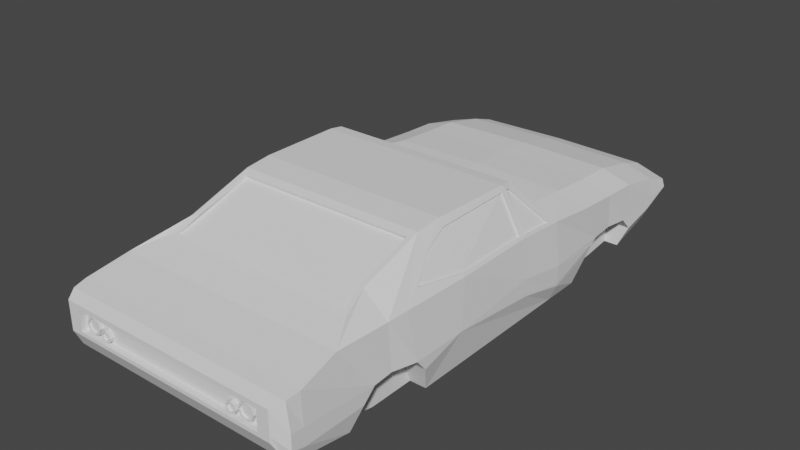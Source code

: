 # Source: Charger.blend  (saved by Blender 2.83.19; exported with 4.5.12 LTS)
import bpy
from mathutils import Matrix  # noqa: F401  (used for matrix-valued properties, if any)

bpy.ops.wm.read_factory_settings(use_empty=True)
scene = bpy.context.scene
scene.name = 'Scene'

# ---- collections
col_collection = bpy.data.collections.new('Collection'); scene.collection.children.link(col_collection)

# ---- world
world_world = bpy.data.worlds.new('World'); scene.world = world_world
world_world.use_nodes = True; world_world.node_tree.nodes.clear()
_N = world_world.node_tree.nodes; _L = world_world.node_tree.links
n0 = _N.new('ShaderNodeOutputWorld'); n0.name = 'World Output'; n0.location = (300, 300)
n1 = _N.new('ShaderNodeBackground'); n1.name = 'Background'; n1.location = (10, 300)
n1.inputs[0].default_value = (0.05088, 0.05088, 0.05088, 1.0)
_L.new(n1.outputs[0], n0.inputs[0])
n0.is_active_output = True
world_world.color = (0.05088, 0.05088, 0.05088)
world_world.use_sun_shadow = False
world_world.sun_shadow_jitter_overblur = 0.0

# ---- meshes
me_cube_002 = bpy.data.meshes.new('Cube.002')
me_cube_002.from_pydata([(0.6495, 0.3195, 0.03431), (0.4811, 0.3195, 0.4963), (0.5607, 0.5314, 0.03431), (0.5079, 0.5767, 0.4963), (0.0, 0.5767, 0.5069), (0.0, 0.3195, 0.5069), (0.0, 0.04166, 0.03431), (0.5607, -0.6623, 0.03431), (0.0, -0.7246, 0.03431), (0.5607, -0.9154, 0.03431), (0.0, -0.9154, 0.03431), (0.5607, -1.149, 0.07862), (0.0, -1.205, 0.4963), (0.6598, -1.431, 0.4477), (0.0, -1.431, 0.1226), (0.0, -1.431, 0.4477), (0.0, -1.501, 0.1476), (0.0, -1.501, 0.435), (0.0, -1.559, 0.2552), (0.0, -1.559, 0.4128), (0.0, 0.8205, 0.49), (0.5079, 0.8205, 0.4794), (0.5607, 0.8205, 0.03431), (0.0, 1.014, 0.4815), (0.5079, 1.014, 0.4709), (0.5607, 1.007, 0.05471), (0.0, 1.014, 0.05551), (0.0, 1.261, 0.4278), (0.5079, 1.261, 0.4172), (0.0, 1.401, 0.3799), (0.4973, 1.413, 0.3439), (0.5904, 1.438, 0.2119), (0.0, 1.438, 0.1847), (0.525, 0.09769, 0.7251), (0.0, 0.09769, 0.7251), (0.0, 0.03007, 0.7319), (0.5231, -0.4223, 0.7381), (0.0, -0.4223, 0.7381), (0.0, -0.566, 0.7234), (0.0, -0.6017, 0.6926), (0.493, -0.6017, 0.6926), (0.5497, -1.054, 0.5451), (0.0, -1.054, 0.5451), (0.5607, 0.7066, 0.2345), (0.5607, -0.7744, 0.2477), (0.5607, -0.914, 0.2614), (0.5607, -1.021, 0.2531), (0.5494, -1.524, 0.2749), (0.5607, 0.8293, 0.2459), (0.5607, 0.9603, 0.2377), (0.5904, 1.443, 0.2645), (0.0, 1.438, 0.2757), (0.5607, 0.6593, 0.2067), (0.5607, -0.7211, 0.1815), (0.5607, -0.9154, 0.1309), (0.5607, -1.089, 0.1908), (0.0, -1.524, 0.2749), (0.5607, 0.8205, 0.1274), (0.5607, 1.019, 0.1709), (0.0, 1.438, 0.2233), (0.674, 0.652, 0.2147), (0.6495, 0.5314, 0.03431), (0.6697, 0.5767, 0.4463), (0.6561, 0.2532, 0.4929), (0.6922, 0.3203, 0.1377), (0.6495, -0.6623, 0.03431), (0.6921, 0.04351, 0.2063), (0.6368, -1.205, 0.4963), (0.6531, 0.0544, 0.5046), (0.5208, -0.9154, 0.6072), (0.6518, -0.9154, 0.4963), (0.66, -0.4222, 0.5126), (0.6928, -0.7211, 0.1815), (0.5701, -0.5559, 0.6508), (0.6274, -0.6973, 0.5504), (0.5451, 0.07688, 0.6999), (0.5465, -0.4219, 0.6994), (0.6697, -1.089, 0.1908), (0.6431, -1.149, 0.07862), (0.6697, -1.431, 0.1906), (0.6431, -1.431, 0.1226), (0.6431, -1.501, 0.1476), (0.6697, -1.501, 0.2077), (0.6148, -1.559, 0.2552), (0.6506, -1.501, 0.435), (0.6148, -1.559, 0.2882), (0.6148, -1.559, 0.4128), (0.6697, 0.8205, 0.4293), (0.6897, 1.023, 0.1826), (0.6373, 1.007, 0.05471), (0.6697, 1.014, 0.4208), (0.6875, 1.204, 0.2182), (0.6373, 1.261, 0.1219), (0.6697, 1.261, 0.3672), (0.6373, 1.403, 0.1797), (0.6697, 1.403, 0.3192), (0.5481, 0.04636, 0.706), (0.6718, 0.6685, 0.2245), (0.6931, 0.3184, 0.2308), (0.6931, -0.4025, 0.2482), (0.6897, 0.04116, 0.2785), (0.6935, -0.7744, 0.2477), (0.6697, -0.914, 0.2614), (0.6697, -1.021, 0.2531), (0.6697, -1.431, 0.2829), (0.6697, -1.501, 0.2893), (0.6148, -1.559, 0.3329), (0.6697, 0.8293, 0.2459), (0.6847, 0.9821, 0.2291), (0.6846, 1.262, 0.2569), (0.6842, 1.362, 0.2675), (0.6173, 0.3, 0.4964), (0.0, 0.3, 0.5157), (0.5022, 0.1171, 0.7044), (0.0, 0.1171, 0.7044), (0.5079, 1.403, 0.3692), (0.0272, 1.411, 0.3438), (0.6176, 1.438, 0.2233), (0.6176, 1.438, 0.1847), (0.0272, 1.438, 0.2119), (0.6176, 1.438, 0.2757), (0.0272, 1.438, 0.2757), (0.02733, 1.371, 0.2047), (0.02733, 1.344, 0.3366), (0.02733, 1.371, 0.2685), (0.5905, 1.375, 0.2572), (0.4975, 1.345, 0.3366), (0.5905, 1.371, 0.2047), (0.0, -1.559, 0.2749), (0.0, -1.559, 0.3862), (0.5494, -1.559, 0.2749), (0.5494, -1.559, 0.3862), (0.0, -1.524, 0.3862), (0.5494, -1.524, 0.3862), (0.6646, 0.3195, 0.4729), (0.6507, 0.02194, 0.5061), (0.5488, 0.01242, 0.7059), (0.0, 0.2889, 0.505), (0.0, 0.106, 0.6937), (0.6169, 0.2889, 0.4857), (0.5018, 0.106, 0.6937), (0.6697, -0.4223, 0.4963), (0.6598, 0.04166, 0.4895), (0.5208, -0.566, 0.7234), (0.6564, -0.7966, 0.4963), (0.5346, 0.03007, 0.7319), (0.6507, -0.4222, 0.5126), (0.5372, -0.4219, 0.6994), (0.6413, 0.02194, 0.5061), (0.5608, -0.5559, 0.6508), (0.618, -0.6973, 0.5504), (0.5395, 0.01242, 0.7059), (0.493, -0.6079, 0.7086), (0.0, -0.6079, 0.7086), (0.0, -1.022, 0.5571), (0.5176, -1.022, 0.5571), (0.493, -0.9048, 0.6099), (0.0, -1.016, 0.5411), (0.5176, -1.016, 0.5411), (0.3685, 1.355, 0.2891), (0.3685, 1.4, 0.2786), (0.4691, 1.411, 0.313), (0.4691, 1.344, 0.3235), (0.4964, 1.411, 0.3017), (0.5039, 1.344, 0.3092), (0.5077, 1.411, 0.2744), (0.5182, 1.344, 0.2744), (0.4964, 1.411, 0.2471), (0.5039, 1.344, 0.2397), (0.4691, 1.411, 0.2358), (0.4691, 1.344, 0.2253), (0.4418, 1.411, 0.2471), (0.4344, 1.344, 0.2397), (0.4305, 1.411, 0.2744), (0.42, 1.344, 0.2744), (0.4418, 1.411, 0.3017), (0.4344, 1.344, 0.3092), (0.3845, 1.4, 0.272), (0.392, 1.355, 0.2794), (0.3912, 1.4, 0.256), (0.4017, 1.355, 0.256), (0.3845, 1.4, 0.24), (0.392, 1.355, 0.2326), (0.3685, 1.4, 0.2334), (0.3685, 1.355, 0.2229), (0.3525, 1.4, 0.24), (0.3451, 1.355, 0.2326), (0.3459, 1.4, 0.256), (0.3354, 1.355, 0.256), (0.3525, 1.4, 0.272), (0.3451, 1.355, 0.2794), (0.4691, 1.411, 0.3235), (0.5039, 1.411, 0.3092), (0.4017, 1.4, 0.256), (0.392, 1.4, 0.2326), (0.3685, 1.4, 0.2229), (0.3451, 1.4, 0.2326), (0.5182, 1.411, 0.2744), (0.5039, 1.411, 0.2397), (0.392, 1.4, 0.2794), (0.4691, 1.411, 0.2253), (0.4344, 1.411, 0.2397), (0.42, 1.411, 0.2744), (0.4344, 1.411, 0.3092), (0.3685, 1.4, 0.2891), (0.3354, 1.4, 0.256), (0.3451, 1.4, 0.2794), (0.4691, 1.4, 0.313), (0.4964, 1.4, 0.3017), (0.3912, 1.389, 0.256), (0.3845, 1.389, 0.24), (0.3685, 1.389, 0.2334), (0.3525, 1.389, 0.24), (0.5077, 1.4, 0.2744), (0.4964, 1.4, 0.2471), (0.3845, 1.389, 0.272), (0.4691, 1.4, 0.2358), (0.4418, 1.4, 0.2471), (0.4305, 1.4, 0.2744), (0.4418, 1.4, 0.3017), (0.3685, 1.389, 0.2786), (0.3459, 1.389, 0.256), (0.3525, 1.389, 0.272), (0.3897, -1.507, 0.279), (0.3897, -1.548, 0.2885), (0.4727, -1.544, 0.2917), (0.4727, -1.483, 0.2822), (0.4972, -1.544, 0.3018), (0.5039, -1.483, 0.2952), (0.5074, -1.544, 0.3264), (0.5168, -1.483, 0.3264), (0.4972, -1.544, 0.3509), (0.5039, -1.483, 0.3576), (0.4727, -1.544, 0.3611), (0.4727, -1.483, 0.3705), (0.4481, -1.544, 0.3509), (0.4414, -1.483, 0.3576), (0.438, -1.544, 0.3264), (0.4285, -1.483, 0.3264), (0.4481, -1.544, 0.3018), (0.4414, -1.483, 0.2952), (0.4041, -1.548, 0.2944), (0.4108, -1.507, 0.2877), (0.4101, -1.548, 0.3088), (0.4195, -1.507, 0.3088), (0.4041, -1.548, 0.3232), (0.4108, -1.507, 0.3299), (0.3897, -1.548, 0.3292), (0.3897, -1.507, 0.3386), (0.3753, -1.548, 0.3232), (0.3686, -1.507, 0.3299), (0.3694, -1.548, 0.3088), (0.3599, -1.507, 0.3088), (0.3753, -1.548, 0.2944), (0.3686, -1.507, 0.2877), (0.4727, -1.544, 0.2822), (0.5039, -1.544, 0.2952), (0.4195, -1.548, 0.3088), (0.4108, -1.548, 0.3299), (0.3897, -1.548, 0.3386), (0.3686, -1.548, 0.3299), (0.5168, -1.544, 0.3264), (0.5039, -1.544, 0.3576), (0.4108, -1.548, 0.2877), (0.4727, -1.544, 0.3705), (0.4414, -1.544, 0.3576), (0.4285, -1.544, 0.3264), (0.4414, -1.544, 0.2952), (0.3897, -1.548, 0.279), (0.3599, -1.548, 0.3088), (0.3686, -1.548, 0.2877), (0.4727, -1.534, 0.2917), (0.4972, -1.534, 0.3018), (0.4101, -1.538, 0.3088), (0.4041, -1.538, 0.3232), (0.3897, -1.538, 0.3292), (0.3753, -1.538, 0.3232), (0.5074, -1.534, 0.3264), (0.4972, -1.534, 0.3509), (0.4041, -1.538, 0.2944), (0.4727, -1.534, 0.3611), (0.4481, -1.534, 0.3509), (0.438, -1.534, 0.3264), (0.4481, -1.534, 0.3018), (0.3897, -1.538, 0.2885), (0.3694, -1.538, 0.3088), (0.3753, -1.538, 0.2944), (0.09279, 0.5767, 0.505), (0.0, 0.3195, 0.03431), (0.08789, 0.3195, 0.505), (0.09279, 1.014, 0.4796), (0.0, -1.205, 0.08926), (0.1059, -1.205, 0.4963), (0.111, -1.431, 0.4477), (0.09842, -1.501, 0.1476), (0.1093, -1.501, 0.435), (0.1028, -1.559, 0.2552), (0.1028, -1.559, 0.4128), (0.09365, -1.524, 0.2749), (0.09279, 0.8205, 0.4881), (0.0, 0.8205, 0.03431), (0.09279, 1.261, 0.4259), (0.09279, 1.402, 0.3779), (0.0, 1.261, 0.1219), (0.1128, 1.438, 0.1847), (0.07256, 0.09769, 0.7251), (0.0712, 0.03007, 0.7319), (0.08606, -0.4223, 0.7381), (0.08562, -0.566, 0.7234), (0.09091, -1.054, 0.5451), (0.08199, -0.6017, 0.6926), (0.08352, 0.3, 0.5157), (0.07087, 0.1171, 0.7044), (0.1131, 1.412, 0.3438), (0.1301, 1.438, 0.2119), (0.1302, 1.372, 0.2664), (0.1132, 1.344, 0.3366), (0.1302, 1.371, 0.2047), (0.09365, -1.559, 0.2749), (0.09365, -1.559, 0.3862), (0.09365, -1.524, 0.3862), (0.08345, 0.2889, 0.505), (0.0708, 0.106, 0.6937), (0.08199, -0.6079, 0.7086), (0.08648, -1.022, 0.5571), (0.08648, -1.016, 0.5411), (0.1093, 0.5767, 0.5047), (0.1093, 1.014, 0.4792), (0.0, -0.4223, 0.03431), (0.1159, -1.501, 0.1476), (0.121, -1.559, 0.2552), (0.1103, -1.524, 0.2749), (0.1093, 0.8205, 0.4877), (0.1093, 1.261, 0.4255), (0.1093, 1.402, 0.3776), (0.1283, 1.412, 0.3438), (0.1485, 1.372, 0.2661), (0.1485, 1.371, 0.2047), (0.1285, 1.344, 0.3366), (0.1103, -1.559, 0.2749), (0.0, 0.5767, 0.03431), (0.1035, 0.3195, 0.5047), (0.1247, -1.205, 0.4963), (0.1307, -1.431, 0.4477), (0.1288, -1.501, 0.435), (0.121, -1.559, 0.4128), (0.1329, 1.438, 0.1847), (0.08543, 0.09769, 0.7251), (0.08384, 0.03007, 0.7319), (0.1013, -0.4223, 0.7381), (0.1008, -0.566, 0.7234), (0.107, -1.054, 0.5451), (0.09654, -0.6017, 0.6926), (0.09834, 0.3, 0.5157), (0.08345, 0.1171, 0.7044), (0.1484, 1.438, 0.2119), (0.1103, -1.559, 0.3862), (0.1103, -1.524, 0.3862), (0.09826, 0.2889, 0.505), (0.08337, 0.106, 0.6937), (0.09654, -0.6079, 0.7086), (0.1018, -1.022, 0.5571), (0.1018, -1.016, 0.5411), (0.6479, 0.2529, 0.4884), (0.6449, 0.05405, 0.5001), (0.5368, 0.07653, 0.6954), (0.5398, 0.04601, 0.7015), (0.669, 0.6187, 0.1696), (0.6837, 0.9603, 0.2377), (0.6837, 1.261, 0.2675), (0.6837, 1.403, 0.2757), (0.6895, 0.04166, 0.2893), (0.6934, -0.4708, 0.249), (0.6931, 0.3195, 0.2414), (0.6697, 0.7066, 0.2345), (0.6726, 0.6593, 0.2067), (0.6907, 1.019, 0.1709), (0.691, 0.3195, 0.1269), (0.6923, 0.04166, 0.1958), (0.6884, 1.207, 0.2079), (0.6663, 0.6244, 0.1597)], [], [(52, 43, 374, 375), (340, 2, 0, 288), (287, 4, 5, 289), (6, 0, 65, 328), (58, 25, 89, 376), (288, 0, 6), (328, 65, 7, 8), (342, 67, 41, 351), (118, 117, 370, 94), (49, 58, 376, 368), (25, 303, 92, 89), (83, 85, 130), (21, 3, 62, 87), (8, 7, 9, 10), (292, 12, 15, 293), (10, 9, 11, 291), (14, 80, 81, 329), (120, 115, 95, 370), (291, 11, 80, 14), (329, 81, 83, 330), (293, 15, 17, 295), (134, 1, 111), (297, 19, 129, 319), (295, 17, 19, 297), (326, 3, 21, 332), (52, 2, 22, 57), (327, 24, 28, 333), (332, 21, 24, 327), (57, 22, 25, 58), (106, 86, 131), (3, 1, 134, 62), (314, 119, 122, 317), (303, 32, 304), (333, 28, 115, 334), (305, 34, 35, 306), (306, 35, 37, 307), (308, 38, 153, 323), (307, 37, 38, 308), (69, 143, 152, 156), (45, 44, 101, 102), (347, 33, 113, 354), (30, 50, 125, 126), (28, 24, 90, 93), (0, 2, 61), (46, 45, 102, 103), (351, 41, 155, 361), (54, 45, 46, 55), (53, 44, 45, 54), (2, 52, 375, 380, 61), (55, 46, 103, 77), (24, 21, 87, 90), (44, 53, 72, 101), (53, 7, 65, 72), (7, 53, 54, 9), (9, 54, 55, 11), (11, 55, 77, 78), (330, 83, 130, 339), (80, 11, 78), (50, 31, 127, 125), (115, 28, 93, 95), (43, 48, 107, 374), (48, 57, 58, 49), (43, 52, 57, 48), (374, 62, 134, 373), (373, 134, 142, 371), (136, 76, 147, 151), (371, 142, 141, 372), (67, 70, 69, 41), (372, 141, 144, 101), (70, 144, 143, 69), (135, 136, 151, 148), (101, 144, 70, 102), (102, 70, 67, 103), (103, 67, 13, 104), (104, 13, 84, 105), (105, 84, 86, 106), (379, 92, 94, 370), (376, 89, 92, 379), (75, 96, 366, 365), (90, 368, 369, 93), (93, 369, 370, 95), (87, 107, 368, 90), (62, 374, 107, 87), (82, 105, 106, 85), (79, 104, 105, 82), (77, 103, 104, 79), (372, 101, 72), (66, 100, 99), (64, 98, 100, 66), (60, 97, 98, 64), (61, 380, 377, 0), (0, 377, 378), (0, 378, 372, 65), (65, 372, 72), (78, 77, 79, 80), (80, 79, 82, 81), (81, 82, 85, 83), (108, 88, 91, 109), (109, 91, 110), (117, 120, 370), (48, 49, 368, 107), (303, 118, 94, 92), (354, 113, 140, 359), (289, 5, 112, 311), (33, 134, 111, 113), (313, 116, 29, 302), (31, 117, 118), (355, 31, 118, 346), (119, 32, 59), (50, 30, 115, 120), (116, 121, 51, 29), (31, 50, 120, 117), (121, 119, 59, 51), (336, 338, 126, 125), (337, 336, 125, 127), (121, 116, 123, 124), (119, 121, 124, 122), (335, 30, 126, 338), (339, 130, 47, 331), (130, 131, 133, 47), (319, 129, 132, 320), (85, 106, 131, 130), (298, 320, 132, 56), (63, 68, 142, 134), (75, 63, 134, 33), (96, 75, 33, 145), (68, 96, 145, 142), (321, 137, 138, 322), (113, 111, 139, 140), (311, 112, 137, 321), (135, 71, 141, 142), (74, 73, 143, 144), (71, 74, 144, 141), (76, 136, 145, 36), (73, 76, 36, 143), (136, 135, 142, 145), (146, 148, 151, 147), (150, 146, 147, 149), (73, 74, 150, 149), (76, 73, 149, 147), (74, 71, 146, 150), (71, 135, 148, 146), (361, 155, 158, 362), (156, 152, 40, 158), (41, 69, 156, 155), (310, 39, 157), (155, 156, 158), (323, 153, 39, 310), (206, 190, 159, 204), (191, 162, 164, 192), (205, 188, 190, 206), (192, 164, 166, 197), (196, 186, 188, 205), (197, 166, 168, 198), (195, 184, 186, 196), (198, 168, 170, 200), (194, 182, 184, 195), (200, 170, 172, 201), (193, 180, 182, 194), (201, 172, 174, 202), (204, 159, 178, 199), (199, 178, 180, 193), (202, 174, 176, 203), (183, 185, 212, 211), (203, 176, 162, 191), (171, 173, 218, 217), (163, 161, 191, 192), (181, 179, 193, 194), (185, 183, 195, 196), (165, 163, 192, 197), (167, 165, 197, 198), (179, 177, 199, 193), (169, 167, 198, 200), (183, 181, 194, 195), (171, 169, 200, 201), (173, 171, 201, 202), (175, 173, 202, 203), (177, 160, 204, 199), (161, 175, 203, 191), (187, 185, 196, 205), (189, 187, 205, 206), (160, 189, 206, 204), (220, 215, 209, 210, 211, 212, 221, 222), (207, 208, 213, 214, 216, 217, 218, 219), (173, 175, 219, 218), (163, 165, 213, 208), (160, 177, 215, 220), (165, 167, 214, 213), (175, 161, 207, 219), (177, 179, 209, 215), (185, 187, 221, 212), (167, 169, 216, 214), (187, 189, 222, 221), (181, 183, 211, 210), (161, 163, 208, 207), (189, 160, 220, 222), (169, 171, 217, 216), (179, 181, 210, 209), (270, 254, 223, 268), (255, 226, 228, 256), (269, 252, 254, 270), (256, 228, 230, 261), (260, 250, 252, 269), (261, 230, 232, 262), (259, 248, 250, 260), (262, 232, 234, 264), (258, 246, 248, 259), (264, 234, 236, 265), (257, 244, 246, 258), (265, 236, 238, 266), (268, 223, 242, 263), (263, 242, 244, 257), (266, 238, 240, 267), (247, 249, 276, 275), (267, 240, 226, 255), (235, 237, 282, 281), (227, 225, 255, 256), (245, 243, 257, 258), (249, 247, 259, 260), (229, 227, 256, 261), (231, 229, 261, 262), (243, 241, 263, 257), (233, 231, 262, 264), (247, 245, 258, 259), (235, 233, 264, 265), (237, 235, 265, 266), (239, 237, 266, 267), (241, 224, 268, 263), (225, 239, 267, 255), (251, 249, 260, 269), (253, 251, 269, 270), (224, 253, 270, 268), (284, 279, 273, 274, 275, 276, 285, 286), (271, 272, 277, 278, 280, 281, 282, 283), (237, 239, 283, 282), (227, 229, 277, 272), (224, 241, 279, 284), (229, 231, 278, 277), (239, 225, 271, 283), (241, 243, 273, 279), (249, 251, 285, 276), (231, 233, 280, 278), (251, 253, 286, 285), (245, 247, 275, 274), (225, 227, 272, 271), (253, 224, 284, 286), (233, 235, 281, 280), (243, 245, 274, 273), (360, 323, 310, 352), (157, 325, 362), (352, 310, 157), (154, 324, 325, 157), (353, 311, 321, 358), (358, 321, 322, 359), (331, 357, 320, 298), (356, 319, 320, 357), (128, 318, 298, 56), (116, 313, 316, 123), (122, 124, 315, 317), (124, 123, 316, 315), (119, 314, 304, 32), (335, 313, 302, 334), (341, 289, 311, 353), (114, 312, 322, 138), (18, 296, 318, 128), (42, 309, 324, 154), (34, 305, 312, 114), (349, 307, 308, 350), (350, 308, 323, 360), (348, 306, 307, 349), (347, 305, 306, 348), (27, 301, 302, 29), (303, 304, 346), (355, 314, 317, 337), (20, 299, 290, 23), (23, 290, 301, 27), (4, 287, 299, 20), (344, 295, 297, 345), (345, 297, 319, 356), (343, 293, 295, 344), (16, 294, 296, 18), (14, 294, 16), (342, 292, 293, 343), (12, 292, 309, 42), (326, 287, 289, 341), (2, 340, 300, 22), (3, 326, 341, 1), (67, 342, 343, 13), (13, 343, 344, 84), (86, 345, 356, 131), (84, 344, 345, 86), (22, 300, 26, 25), (25, 26, 303), (31, 355, 337, 127), (303, 346, 118), (33, 347, 348, 145), (145, 348, 349, 36), (143, 350, 360, 152), (36, 349, 350, 143), (1, 341, 353, 111), (30, 335, 334, 115), (131, 356, 357, 133), (47, 133, 357, 331), (139, 358, 359, 140), (111, 353, 358, 139), (40, 352, 157, 158), (158, 157, 362), (152, 360, 352, 40), (324, 361, 362, 325), (318, 339, 331, 298), (313, 335, 338, 316), (317, 315, 336, 337), (315, 316, 338, 336), (314, 355, 346, 304), (312, 354, 359, 322), (296, 330, 339, 318), (309, 351, 361, 324), (305, 347, 354, 312), (301, 333, 334, 302), (299, 332, 327, 290), (290, 327, 333, 301), (287, 326, 332, 299), (294, 329, 330, 296), (14, 329, 294), (292, 342, 351, 309), (364, 363, 365, 366), (68, 63, 363, 364), (96, 68, 364, 366), (63, 75, 365, 363), (64, 367, 60), (108, 109, 369, 368), (109, 110, 370, 369), (99, 100, 371, 372), (100, 98, 373, 371), (98, 97, 374, 373), (97, 60, 375, 374), (88, 108, 368, 376), (64, 66, 378, 377), (91, 88, 376, 379), (60, 367, 380, 375), (367, 64, 377, 380), (66, 99, 372, 378), (110, 91, 379, 370)])
_uv = me_cube_002.uv_layers.new(name='UVMap')
_uv.uv.foreach_set('vector', [0.07379, 0.9092, 0.07578, 0.9092, 0.07578, 0.9092, 0.07379, 0.9092, 0.06366, 0.8993, 0.06658, 0.9003, 0.06674, 0.9051, 0.06361, 0.9051, 0.2614, 0.9183, 0.2619, 0.9183, 0.2619, 0.9238, 0.2614, 0.9238, 0.06364, 0.9051, 0.06674, 0.9051, 0.06683, 0.9051, 0.06362, 0.9051, 0.07379, 0.9092, 0.07233, 0.9092, 0.07233, 0.9092, 0.07379, 0.9092, 0.06361, 0.9051, 0.06674, 0.9051, 0.06364, 0.9051, 0.06362, 0.9051, 0.06683, 0.9051, 0.06658, 0.9051, 0.06493, 0.9051, 0.07478, 0.9051, 0.07217, 0.9051, 0.07219, 0.9051, 0.07478, 0.9051, 0.07233, 0.9092, 0.07379, 0.9092, 0.07578, 0.9092, 0.07233, 0.9092, 0.07578, 0.9092, 0.07379, 0.9092, 0.07379, 0.9092, 0.07578, 0.9092, 0.07233, 0.9092, 0.07233, 0.9092, 0.07233, 0.9092, 0.07233, 0.9092, 0.07137, 0.9219, 0.0723, 0.9219, 0.07137, 0.9219, 0.07933, 0.9092, 0.07933, 0.9092, 0.07933, 0.9092, 0.07933, 0.9092, 0.06493, 0.9051, 0.06658, 0.9051, 0.06658, 0.9051, 0.06378, 0.9051, 0.2614, 0.9238, 0.2619, 0.9238, 0.2619, 0.9238, 0.2614, 0.9238, 0.06378, 0.9051, 0.06658, 0.9051, 0.06658, 0.9051, 0.06343, 0.9051, 0.06353, 0.9051, 0.06597, 0.9051, 0.06715, 0.9051, 0.06427, 0.9051, 0.07578, 0.9092, 0.07933, 0.9092, 0.07933, 0.9092, 0.07578, 0.9092, 0.06343, 0.9051, 0.06658, 0.9051, 0.06597, 0.9051, 0.06353, 0.9051, 0.06427, 0.9051, 0.06715, 0.9051, 0.06687, 0.9051, 0.06427, 0.9051, 0.2614, 0.9238, 0.2619, 0.9238, 0.2619, 0.9238, 0.2614, 0.9238, 0.07933, 0.9162, 0.07933, 0.9162, 0.07933, 0.9162, 0.2614, 0.9238, 0.2619, 0.9238, 0.2619, 0.9238, 0.2614, 0.9238, 0.2614, 0.9238, 0.2619, 0.9238, 0.2619, 0.9238, 0.2614, 0.9238, 0.07478, 0.8992, 0.07247, 0.8992, 0.07247, 0.8992, 0.07478, 0.8992, 0.05599, 0.9197, 0.05288, 0.9223, 0.05288, 0.9197, 0.05599, 0.9197, 0.07478, 0.8992, 0.07247, 0.8992, 0.07247, 0.8992, 0.07478, 0.8992, 0.07478, 0.8992, 0.07247, 0.8992, 0.07247, 0.8992, 0.07478, 0.8992, 0.05599, 0.9197, 0.05288, 0.9197, 0.05288, 0.9197, 0.05599, 0.9197, 0.07355, 0.9219, 0.0758, 0.9219, 0.0758, 0.9219, 0.07933, 0.9092, 0.07933, 0.9162, 0.07933, 0.9162, 0.07933, 0.9092, 0.2545, 0.9162, 0.2545, 0.9157, 0.2545, 0.9157, 0.2545, 0.9162, 0.2509, 0.9183, 0.2509, 0.9183, 0.2514, 0.9183, 0.07478, 0.8992, 0.07247, 0.8992, 0.07247, 0.8992, 0.07478, 0.8992, 0.2614, 0.9238, 0.2619, 0.9238, 0.2619, 0.9238, 0.2614, 0.9238, 0.2614, 0.9238, 0.2619, 0.9238, 0.2619, 0.9238, 0.2614, 0.9238, 0.2614, 0.9238, 0.2619, 0.9238, 0.2619, 0.9238, 0.2614, 0.9238, 0.2614, 0.9238, 0.2619, 0.9238, 0.2619, 0.9238, 0.2614, 0.9238, 0.07063, 0.9117, 0.07063, 0.9117, 0.07063, 0.9117, 0.07063, 0.9117, 0.07578, 0.9162, 0.07578, 0.9162, 0.07578, 0.9162, 0.07578, 0.9162, 0.07478, 0.9051, 0.07152, 0.9051, 0.07162, 0.9051, 0.07478, 0.9051, 0.06895, 0.9149, 0.07445, 0.9147, 0.07445, 0.9147, 0.06895, 0.9149, 0.07933, 0.9092, 0.07933, 0.9092, 0.07933, 0.9092, 0.07933, 0.9092, 0.07233, 0.9162, 0.07233, 0.9104, 0.07233, 0.9104, 0.07578, 0.9162, 0.07578, 0.9162, 0.07578, 0.9162, 0.07578, 0.9162, 0.07478, 0.9051, 0.07219, 0.9051, 0.0722, 0.9051, 0.07478, 0.9051, 0.05992, 0.9138, 0.0662, 0.9138, 0.0662, 0.9138, 0.05992, 0.9138, 0.05992, 0.9138, 0.0662, 0.9138, 0.0662, 0.9138, 0.05992, 0.9138, 0.07233, 0.9104, 0.07379, 0.9092, 0.07379, 0.9092, 0.07339, 0.9095, 0.07233, 0.9104, 0.07379, 0.9162, 0.07578, 0.9162, 0.07578, 0.9162, 0.07379, 0.9162, 0.07933, 0.9092, 0.07933, 0.9092, 0.07933, 0.9092, 0.07933, 0.9092, 0.07578, 0.9162, 0.07379, 0.9162, 0.07379, 0.9162, 0.07578, 0.9162, 0.07379, 0.9162, 0.07233, 0.9162, 0.07233, 0.9162, 0.07379, 0.9162, 0.0553, 0.9138, 0.05992, 0.9138, 0.05992, 0.9138, 0.0553, 0.9138, 0.0553, 0.9138, 0.05992, 0.9138, 0.05992, 0.9138, 0.0553, 0.9138, 0.07233, 0.9162, 0.07379, 0.9162, 0.07379, 0.9162, 0.07233, 0.9162, 0.06427, 0.9051, 0.06687, 0.9051, 0.06679, 0.9051, 0.06427, 0.9051, 0.07233, 0.9162, 0.07233, 0.9162, 0.07233, 0.9162, 0.07445, 0.9147, 0.0781, 0.9147, 0.0781, 0.9147, 0.07445, 0.9147, 0.07933, 0.9092, 0.07933, 0.9092, 0.07933, 0.9092, 0.07933, 0.9092, 0.07578, 0.9092, 0.07578, 0.9092, 0.07578, 0.9092, 0.07578, 0.9092, 0.06022, 0.9197, 0.05599, 0.9197, 0.05599, 0.9197, 0.06022, 0.9197, 0.06022, 0.9197, 0.05599, 0.9197, 0.05599, 0.9197, 0.06022, 0.9197, 0.07355, 0.9175, 0.0758, 0.9175, 0.0758, 0.9219, 0.07336, 0.9219, 0.07336, 0.9219, 0.0758, 0.9219, 0.07573, 0.9219, 0.07381, 0.9219, 0.07652, 0.9124, 0.07688, 0.9124, 0.07688, 0.9124, 0.07652, 0.9124, 0.07381, 0.9219, 0.07573, 0.9219, 0.0758, 0.9219, 0.07335, 0.9219, 0.0758, 0.9219, 0.0758, 0.9219, 0.0758, 0.9219, 0.0758, 0.9219, 0.07335, 0.9219, 0.0758, 0.9219, 0.0758, 0.9219, 0.07355, 0.9219, 0.0758, 0.9219, 0.0758, 0.9219, 0.0758, 0.9219, 0.0758, 0.9219, 0.07355, 0.9124, 0.07652, 0.9124, 0.07652, 0.9124, 0.07355, 0.9124, 0.07355, 0.9219, 0.0758, 0.9219, 0.0758, 0.9219, 0.07355, 0.9219, 0.07355, 0.9219, 0.0758, 0.9219, 0.0758, 0.9219, 0.07355, 0.9219, 0.07355, 0.9219, 0.0758, 0.9219, 0.0758, 0.9219, 0.07355, 0.9219, 0.07355, 0.9219, 0.0758, 0.9219, 0.0758, 0.9219, 0.07355, 0.9219, 0.07355, 0.9219, 0.0758, 0.9219, 0.0758, 0.9219, 0.07355, 0.9219, 0.0704, 0.9137, 0.06557, 0.9137, 0.06557, 0.9137, 0.07347, 0.9137, 0.06892, 0.9137, 0.06557, 0.9137, 0.06557, 0.9137, 0.0704, 0.9137, 0.0758, 0.9219, 0.0758, 0.9219, 0.0758, 0.9219, 0.0758, 0.9219, 0.0816, 0.9137, 0.07347, 0.9137, 0.07347, 0.9137, 0.0816, 0.9137, 0.0816, 0.9137, 0.07347, 0.9137, 0.07347, 0.9137, 0.0816, 0.9137, 0.0816, 0.9137, 0.07347, 0.9137, 0.07347, 0.9137, 0.0816, 0.9137, 0.0816, 0.9137, 0.07347, 0.9137, 0.07347, 0.9137, 0.0816, 0.9137, 0.0723, 0.9219, 0.07355, 0.9219, 0.07355, 0.9219, 0.0723, 0.9219, 0.0723, 0.9219, 0.07355, 0.9219, 0.07355, 0.9219, 0.0723, 0.9219, 0.0723, 0.9219, 0.07355, 0.9219, 0.07355, 0.9219, 0.0723, 0.9219, 0.07335, 0.9219, 0.07355, 0.9219, 0.0723, 0.9219, 0.2371, 0.9219, 0.2377, 0.9219, 0.2375, 0.9219, 0.2337, 0.9219, 0.2373, 0.9219, 0.2377, 0.9219, 0.2371, 0.9219, 0.2337, 0.9176, 0.2371, 0.9177, 0.2373, 0.9219, 0.2337, 0.9219, 0.07137, 0.9182, 0.07204, 0.9177, 0.07226, 0.9219, 0.07137, 0.9219, 0.07137, 0.9219, 0.07226, 0.9219, 0.0729, 0.9219, 0.07137, 0.9219, 0.0729, 0.9219, 0.07335, 0.9219, 0.07137, 0.9219, 0.07137, 0.9219, 0.07335, 0.9219, 0.0723, 0.9219, 0.07137, 0.9219, 0.0723, 0.9219, 0.0723, 0.9219, 0.07137, 0.9219, 0.07137, 0.9219, 0.0723, 0.9219, 0.0723, 0.9219, 0.07137, 0.9219, 0.07137, 0.9219, 0.0723, 0.9219, 0.0723, 0.9219, 0.07137, 0.9219, 0.2368, 0.9164, 0.2337, 0.9164, 0.235, 0.9164, 0.2369, 0.9164, 0.2369, 0.9164, 0.235, 0.9164, 0.2372, 0.9164, 0.07379, 0.9092, 0.07578, 0.9092, 0.07578, 0.9092, 0.07578, 0.9092, 0.07578, 0.9092, 0.07578, 0.9092, 0.07578, 0.9092, 0.07233, 0.9092, 0.07233, 0.9092, 0.07233, 0.9092, 0.07233, 0.9092, 0.07478, 0.9051, 0.07162, 0.9051, 0.07161, 0.9051, 0.07478, 0.9051, 0.2614, 0.9238, 0.2619, 0.9238, 0.2619, 0.9238, 0.2614, 0.9238, 0.0758, 0.9219, 0.0758, 0.9219, 0.0758, 0.9219, 0.0758, 0.9219, 0.2584, 0.9162, 0.2584, 0.9157, 0.2592, 0.9156, 0.2592, 0.9161, 0.0781, 0.9147, 0.07731, 0.9144, 0.07998, 0.9144, 0.06745, 0.897, 0.06745, 0.8991, 0.06658, 0.8992, 0.06658, 0.8969, 0.236, 0.927, 0.233, 0.9265, 0.2372, 0.9265, 0.07445, 0.9147, 0.06895, 0.9149, 0.06719, 0.9144, 0.07367, 0.9144, 0.2501, 0.927, 0.2428, 0.927, 0.2428, 0.9265, 0.2528, 0.9265, 0.0781, 0.9147, 0.07445, 0.9147, 0.07367, 0.9144, 0.07731, 0.9144, 0.2428, 0.927, 0.236, 0.927, 0.2372, 0.9265, 0.2428, 0.9265, 0.9464, 0.9209, 0.9487, 0.9209, 0.9487, 0.923, 0.9461, 0.923, 0.9445, 0.9209, 0.9464, 0.9209, 0.9461, 0.923, 0.9445, 0.923, 0.2428, 0.927, 0.2501, 0.927, 0.2501, 0.927, 0.2428, 0.927, 0.236, 0.927, 0.2428, 0.927, 0.2428, 0.927, 0.236, 0.927, 0.07166, 0.897, 0.07166, 0.899, 0.07166, 0.899, 0.07166, 0.897, 0.06427, 0.9051, 0.06679, 0.9051, 0.0668, 0.9051, 0.06427, 0.9051, 0.03974, 0.9201, 0.05732, 0.9201, 0.05732, 0.9201, 0.03974, 0.9201, 0.2614, 0.9238, 0.2619, 0.9238, 0.2619, 0.9238, 0.2614, 0.9238, 0.0723, 0.9219, 0.07355, 0.9219, 0.0758, 0.9219, 0.07137, 0.9219, 0.9587, 0.9103, 0.9647, 0.9093, 0.9647, 0.9098, 0.9587, 0.9108, 0.0758, 0.9219, 0.07578, 0.9219, 0.07573, 0.9219, 0.0758, 0.9219, 0.0758, 0.9219, 0.0758, 0.9219, 0.0758, 0.9219, 0.0758, 0.9219, 0.0758, 0.9219, 0.0758, 0.9219, 0.0758, 0.9219, 0.0758, 0.9219, 0.07578, 0.9219, 0.0758, 0.9219, 0.0758, 0.9219, 0.07573, 0.9219, 0.8809, 0.9091, 0.8814, 0.9091, 0.8814, 0.9091, 0.8809, 0.9091, 0.5769, 0.9203, 0.5769, 0.9203, 0.5769, 0.9203, 0.5769, 0.9203, 0.2614, 0.9238, 0.2619, 0.9238, 0.2619, 0.9238, 0.2614, 0.9238, 0.07574, 0.9219, 0.0758, 0.9219, 0.0758, 0.9219, 0.07573, 0.9219, 0.0758, 0.9219, 0.0758, 0.9219, 0.0758, 0.9219, 0.0758, 0.9219, 0.0758, 0.9219, 0.0758, 0.9219, 0.0758, 0.9219, 0.0758, 0.9219, 0.0758, 0.9219, 0.07579, 0.9219, 0.0758, 0.9219, 0.0758, 0.9219, 0.0758, 0.9219, 0.0758, 0.9219, 0.0758, 0.9219, 0.0758, 0.9219, 0.07579, 0.9219, 0.07574, 0.9219, 0.07573, 0.9219, 0.0758, 0.9219, 0.8713, 0.9082, 0.868, 0.9082, 0.8709, 0.9082, 0.8713, 0.9082, 0.8713, 0.9082, 0.8713, 0.9082, 0.8713, 0.9082, 0.8713, 0.9082, 0.07688, 0.9124, 0.07688, 0.9124, 0.07688, 0.9124, 0.07688, 0.9124, 0.07688, 0.9124, 0.07688, 0.9124, 0.07688, 0.9124, 0.07688, 0.9124, 0.07688, 0.9124, 0.07688, 0.9124, 0.07688, 0.9124, 0.07688, 0.9124, 0.07688, 0.9124, 0.07355, 0.9124, 0.07355, 0.9124, 0.07688, 0.9124, 0.07478, 0.9051, 0.0722, 0.9051, 0.07219, 0.9051, 0.07478, 0.9051, 0.06434, 0.918, 0.06434, 0.918, 0.06434, 0.918, 0.06434, 0.918, 0.07063, 0.9117, 0.07063, 0.9117, 0.07063, 0.9117, 0.07063, 0.9117, 0.8602, 0.9007, 0.8605, 0.9007, 0.8605, 0.9007, 0.06434, 0.918, 0.06434, 0.918, 0.06434, 0.918, 0.2614, 0.9238, 0.2619, 0.9238, 0.2619, 0.9238, 0.2614, 0.9238, 0.5549, 0.9139, 0.5549, 0.9277, 0.5515, 0.9277, 0.5515, 0.9139, 0.5791, 0.9139, 0.5791, 0.9277, 0.5756, 0.9277, 0.5756, 0.9139, 0.5584, 0.9139, 0.5584, 0.9277, 0.5549, 0.9277, 0.5549, 0.9139, 0.5756, 0.9139, 0.5756, 0.9277, 0.5722, 0.9277, 0.5722, 0.9139, 0.5618, 0.9139, 0.5618, 0.9277, 0.5584, 0.9277, 0.5584, 0.9139, 0.5722, 0.9139, 0.5722, 0.9277, 0.5687, 0.9277, 0.5687, 0.9139, 0.5653, 0.9139, 0.5653, 0.9277, 0.5618, 0.9277, 0.5618, 0.9139, 0.5687, 0.9139, 0.5687, 0.9277, 0.5653, 0.9277, 0.5653, 0.9139, 0.5687, 0.9139, 0.5687, 0.9277, 0.5653, 0.9277, 0.5653, 0.9139, 0.5653, 0.9139, 0.5653, 0.9277, 0.5618, 0.9277, 0.5618, 0.9139, 0.5722, 0.9139, 0.5722, 0.9277, 0.5687, 0.9277, 0.5687, 0.9139, 0.5618, 0.9139, 0.5618, 0.9277, 0.5584, 0.9277, 0.5584, 0.9139, 0.5791, 0.9139, 0.5791, 0.9277, 0.5756, 0.9277, 0.5756, 0.9139, 0.5756, 0.9139, 0.5756, 0.9277, 0.5722, 0.9277, 0.5722, 0.9139, 0.5584, 0.9139, 0.5584, 0.9277, 0.5549, 0.9277, 0.5549, 0.9139, 0.5722, 0.9025, 0.569, 0.9038, 0.569, 0.9038, 0.5722, 0.9025, 0.5549, 0.9139, 0.5549, 0.9277, 0.5515, 0.9277, 0.5515, 0.9139, 0.5685, 0.9034, 0.567, 0.907, 0.567, 0.907, 0.5685, 0.9034, 0.5759, 0.9107, 0.5722, 0.9122, 0.5722, 0.9137, 0.5769, 0.9117, 0.5754, 0.9038, 0.5767, 0.907, 0.5788, 0.907, 0.5769, 0.9024, 0.569, 0.9038, 0.5722, 0.9025, 0.5722, 0.9004, 0.5675, 0.9024, 0.5774, 0.907, 0.5759, 0.9107, 0.5769, 0.9117, 0.5788, 0.907, 0.5759, 0.9034, 0.5774, 0.907, 0.5788, 0.907, 0.5769, 0.9024, 0.5767, 0.907, 0.5754, 0.9102, 0.5769, 0.9117, 0.5788, 0.907, 0.5722, 0.9018, 0.5759, 0.9034, 0.5769, 0.9024, 0.5722, 0.9004, 0.5722, 0.9025, 0.5754, 0.9038, 0.5769, 0.9024, 0.5722, 0.9004, 0.5685, 0.9034, 0.5722, 0.9018, 0.5722, 0.9004, 0.5675, 0.9024, 0.567, 0.907, 0.5685, 0.9034, 0.5675, 0.9024, 0.5656, 0.907, 0.5685, 0.9107, 0.567, 0.907, 0.5656, 0.907, 0.5675, 0.9117, 0.5754, 0.9102, 0.5722, 0.9116, 0.5722, 0.9137, 0.5769, 0.9117, 0.5722, 0.9122, 0.5685, 0.9107, 0.5675, 0.9117, 0.5722, 0.9137, 0.5677, 0.907, 0.569, 0.9038, 0.5675, 0.9024, 0.5656, 0.907, 0.569, 0.9102, 0.5677, 0.907, 0.5656, 0.907, 0.5675, 0.9117, 0.5722, 0.9116, 0.569, 0.9102, 0.5675, 0.9117, 0.5722, 0.9137, 0.7604, 0.9427, 0.7636, 0.9414, 0.7649, 0.9382, 0.7636, 0.935, 0.7604, 0.9336, 0.7572, 0.935, 0.7559, 0.9382, 0.7572, 0.9414, 0.7604, 0.9434, 0.7641, 0.9418, 0.7656, 0.9382, 0.7641, 0.9345, 0.7604, 0.933, 0.7567, 0.9345, 0.7552, 0.9382, 0.7567, 0.9418, 0.567, 0.907, 0.5685, 0.9107, 0.5685, 0.9107, 0.567, 0.907, 0.5759, 0.9107, 0.5774, 0.907, 0.5774, 0.907, 0.5759, 0.9107, 0.5722, 0.9116, 0.5754, 0.9102, 0.5754, 0.9102, 0.5722, 0.9116, 0.5774, 0.907, 0.5759, 0.9034, 0.5759, 0.9034, 0.5774, 0.907, 0.5685, 0.9107, 0.5722, 0.9122, 0.5722, 0.9122, 0.5685, 0.9107, 0.5754, 0.9102, 0.5767, 0.907, 0.5767, 0.907, 0.5754, 0.9102, 0.569, 0.9038, 0.5677, 0.907, 0.5677, 0.907, 0.569, 0.9038, 0.5759, 0.9034, 0.5722, 0.9018, 0.5722, 0.9018, 0.5759, 0.9034, 0.5677, 0.907, 0.569, 0.9102, 0.569, 0.9102, 0.5677, 0.907, 0.5754, 0.9038, 0.5722, 0.9025, 0.5722, 0.9025, 0.5754, 0.9038, 0.5722, 0.9122, 0.5759, 0.9107, 0.5759, 0.9107, 0.5722, 0.9122, 0.569, 0.9102, 0.5722, 0.9116, 0.5722, 0.9116, 0.569, 0.9102, 0.5722, 0.9018, 0.5685, 0.9034, 0.5685, 0.9034, 0.5722, 0.9018, 0.5767, 0.907, 0.5754, 0.9038, 0.5754, 0.9038, 0.5767, 0.907, 0.5708, 0.9181, 0.5708, 0.9261, 0.5688, 0.9261, 0.5688, 0.9181, 0.5848, 0.9181, 0.5848, 0.9261, 0.5828, 0.9261, 0.5828, 0.9181, 0.5728, 0.9181, 0.5728, 0.9261, 0.5708, 0.9261, 0.5708, 0.9181, 0.5828, 0.9181, 0.5828, 0.9261, 0.5808, 0.9261, 0.5808, 0.9181, 0.5748, 0.9181, 0.5748, 0.9261, 0.5728, 0.9261, 0.5728, 0.9181, 0.5808, 0.9181, 0.5808, 0.9261, 0.5788, 0.9261, 0.5788, 0.9181, 0.5768, 0.9181, 0.5768, 0.9261, 0.5748, 0.9261, 0.5748, 0.9181, 0.5788, 0.9181, 0.5788, 0.9261, 0.5768, 0.9261, 0.5768, 0.9181, 0.5788, 0.9181, 0.5788, 0.9261, 0.5768, 0.9261, 0.5768, 0.9181, 0.5768, 0.9181, 0.5768, 0.9261, 0.5748, 0.9261, 0.5748, 0.9181, 0.5808, 0.9181, 0.5808, 0.9261, 0.5788, 0.9261, 0.5788, 0.9181, 0.5748, 0.9181, 0.5748, 0.9261, 0.5728, 0.9261, 0.5728, 0.9181, 0.5848, 0.9181, 0.5848, 0.9261, 0.5828, 0.9261, 0.5828, 0.9181, 0.5828, 0.9181, 0.5828, 0.9261, 0.5808, 0.9261, 0.5808, 0.9181, 0.5728, 0.9181, 0.5728, 0.9261, 0.5708, 0.9261, 0.5708, 0.9181, 0.5808, 0.9115, 0.5789, 0.9122, 0.5789, 0.9122, 0.5808, 0.9115, 0.5708, 0.9181, 0.5708, 0.9261, 0.5688, 0.9261, 0.5688, 0.9181, 0.5787, 0.912, 0.5778, 0.9141, 0.5778, 0.9141, 0.5787, 0.912, 0.5829, 0.9162, 0.5808, 0.9171, 0.5808, 0.9179, 0.5835, 0.9168, 0.5827, 0.9122, 0.5834, 0.9141, 0.5846, 0.9141, 0.5835, 0.9114, 0.5789, 0.9122, 0.5808, 0.9115, 0.5808, 0.9102, 0.5781, 0.9114, 0.5838, 0.9141, 0.5829, 0.9162, 0.5835, 0.9168, 0.5846, 0.9141, 0.5829, 0.912, 0.5838, 0.9141, 0.5846, 0.9141, 0.5835, 0.9114, 0.5834, 0.9141, 0.5827, 0.916, 0.5835, 0.9168, 0.5846, 0.9141, 0.5808, 0.9111, 0.5829, 0.912, 0.5835, 0.9114, 0.5808, 0.9102, 0.5808, 0.9115, 0.5827, 0.9122, 0.5835, 0.9114, 0.5808, 0.9102, 0.5787, 0.912, 0.5808, 0.9111, 0.5808, 0.9102, 0.5781, 0.9114, 0.5778, 0.9141, 0.5787, 0.912, 0.5781, 0.9114, 0.5769, 0.9141, 0.5787, 0.9162, 0.5778, 0.9141, 0.5769, 0.9141, 0.5781, 0.9168, 0.5827, 0.916, 0.5808, 0.9167, 0.5808, 0.9179, 0.5835, 0.9168, 0.5808, 0.9171, 0.5787, 0.9162, 0.5781, 0.9168, 0.5808, 0.9179, 0.5782, 0.9141, 0.5789, 0.9122, 0.5781, 0.9114, 0.5769, 0.9141, 0.5789, 0.916, 0.5782, 0.9141, 0.5769, 0.9141, 0.5781, 0.9168, 0.5808, 0.9167, 0.5789, 0.916, 0.5781, 0.9168, 0.5808, 0.9179, 0.738, 0.9216, 0.7399, 0.9208, 0.7406, 0.9189, 0.7399, 0.9171, 0.738, 0.9163, 0.7361, 0.9171, 0.7354, 0.9189, 0.7361, 0.9208, 0.738, 0.922, 0.7401, 0.9211, 0.741, 0.9189, 0.7401, 0.9168, 0.738, 0.9159, 0.7359, 0.9168, 0.735, 0.9189, 0.7359, 0.9211, 0.5778, 0.9141, 0.5787, 0.9162, 0.5787, 0.9162, 0.5778, 0.9141, 0.5829, 0.9162, 0.5838, 0.9141, 0.5838, 0.9141, 0.5829, 0.9162, 0.5808, 0.9167, 0.5827, 0.916, 0.5827, 0.916, 0.5808, 0.9167, 0.5838, 0.9141, 0.5829, 0.912, 0.5829, 0.912, 0.5838, 0.9141, 0.5787, 0.9162, 0.5808, 0.9171, 0.5808, 0.9171, 0.5787, 0.9162, 0.5827, 0.916, 0.5834, 0.9141, 0.5834, 0.9141, 0.5827, 0.916, 0.5789, 0.9122, 0.5782, 0.9141, 0.5782, 0.9141, 0.5789, 0.9122, 0.5829, 0.912, 0.5808, 0.9111, 0.5808, 0.9111, 0.5829, 0.912, 0.5782, 0.9141, 0.5789, 0.916, 0.5789, 0.916, 0.5782, 0.9141, 0.5827, 0.9122, 0.5808, 0.9115, 0.5808, 0.9115, 0.5827, 0.9122, 0.5808, 0.9171, 0.5829, 0.9162, 0.5829, 0.9162, 0.5808, 0.9171, 0.5789, 0.916, 0.5808, 0.9167, 0.5808, 0.9167, 0.5789, 0.916, 0.5808, 0.9111, 0.5787, 0.912, 0.5787, 0.912, 0.5808, 0.9111, 0.5834, 0.9141, 0.5827, 0.9122, 0.5827, 0.9122, 0.5834, 0.9141, 0.406, 0.9264, 0.4101, 0.9264, 0.4101, 0.9264, 0.406, 0.9264, 0.8751, 0.9133, 0.8653, 0.9133, 0.8636, 0.9133, 0.8612, 0.9054, 0.8633, 0.9054, 0.8753, 0.9054, 0.2619, 0.9238, 0.2614, 0.9238, 0.2614, 0.9238, 0.2619, 0.9238, 0.4063, 0.9151, 0.4103, 0.9151, 0.4103, 0.9151, 0.4063, 0.9151, 0.8617, 0.9117, 0.8658, 0.9117, 0.8658, 0.9117, 0.8617, 0.9117, 0.5761, 0.9181, 0.5972, 0.9181, 0.5972, 0.9184, 0.5761, 0.9184, 0.4039, 0.918, 0.408, 0.918, 0.408, 0.918, 0.4039, 0.918, 0.2509, 0.9238, 0.2514, 0.9238, 0.2514, 0.9238, 0.2509, 0.9238, 0.2584, 0.9157, 0.2584, 0.9162, 0.2584, 0.9162, 0.2584, 0.9157, 0.9595, 0.8999, 0.9614, 0.8999, 0.9613, 0.9004, 0.9595, 0.9004, 0.9614, 0.8999, 0.9634, 0.9, 0.9634, 0.9004, 0.9613, 0.9004, 0.2545, 0.9157, 0.2545, 0.9162, 0.2537, 0.9161, 0.2537, 0.9156, 0.3979, 0.9219, 0.3979, 0.9222, 0.395, 0.9225, 0.395, 0.9222, 0.4063, 0.9151, 0.4103, 0.9151, 0.4103, 0.9151, 0.4063, 0.9151, 0.2619, 0.9238, 0.2614, 0.9238, 0.2614, 0.9238, 0.2619, 0.9238, 0.2509, 0.9238, 0.2514, 0.9238, 0.2514, 0.9238, 0.2509, 0.9238, 0.2619, 0.9238, 0.2614, 0.9238, 0.2614, 0.9238, 0.2619, 0.9238, 0.2619, 0.9238, 0.2614, 0.9238, 0.2614, 0.9238, 0.2619, 0.9238, 0.4063, 0.9151, 0.4103, 0.9151, 0.4103, 0.9151, 0.4063, 0.9151, 0.406, 0.9264, 0.4101, 0.9264, 0.4101, 0.9264, 0.406, 0.9264, 0.4063, 0.9151, 0.4103, 0.9151, 0.4103, 0.9151, 0.4063, 0.9151, 0.4063, 0.9151, 0.4103, 0.9151, 0.4103, 0.9151, 0.4063, 0.9151, 0.2619, 0.9183, 0.2614, 0.9183, 0.2614, 0.9183, 0.2619, 0.9183, 0.2372, 0.918, 0.2421, 0.918, 0.243, 0.918, 0.4076, 0.9198, 0.4076, 0.9197, 0.4076, 0.9197, 0.4076, 0.9198, 0.2619, 0.9183, 0.2614, 0.9183, 0.2614, 0.9183, 0.2619, 0.9183, 0.2619, 0.9183, 0.2614, 0.9183, 0.2614, 0.9183, 0.2619, 0.9183, 0.2619, 0.9183, 0.2614, 0.9183, 0.2614, 0.9183, 0.2619, 0.9183, 0.4039, 0.918, 0.408, 0.918, 0.408, 0.918, 0.4039, 0.918, 0.4039, 0.918, 0.408, 0.918, 0.408, 0.918, 0.4039, 0.918, 0.4039, 0.918, 0.408, 0.918, 0.408, 0.918, 0.4039, 0.918, 0.2509, 0.9238, 0.2514, 0.9238, 0.2514, 0.9238, 0.2509, 0.9238, 0.2509, 0.9238, 0.2514, 0.9238, 0.2509, 0.9238, 0.4039, 0.918, 0.408, 0.918, 0.408, 0.918, 0.4039, 0.918, 0.2619, 0.9238, 0.2614, 0.9238, 0.2614, 0.9238, 0.2619, 0.9238, 0.4024, 0.9153, 0.4026, 0.9153, 0.4026, 0.9266, 0.4024, 0.9266, 0.06658, 0.9003, 0.06366, 0.8993, 0.06365, 0.8992, 0.06658, 0.8992, 0.07247, 0.8992, 0.07478, 0.8992, 0.07478, 0.9051, 0.07247, 0.9051, 0.07217, 0.9051, 0.07478, 0.9051, 0.07478, 0.9051, 0.07221, 0.9051, 0.07221, 0.9051, 0.07478, 0.9051, 0.07478, 0.9051, 0.07221, 0.9051, 0.07221, 0.9051, 0.07478, 0.9051, 0.07478, 0.9051, 0.07227, 0.9051, 0.07221, 0.9051, 0.07478, 0.9051, 0.07478, 0.9051, 0.07221, 0.9051, 0.06658, 0.8992, 0.06365, 0.8992, 0.06377, 0.8992, 0.06658, 0.8992, 0.06658, 0.8992, 0.06377, 0.8992, 0.06358, 0.8992, 0.06745, 0.8991, 0.06745, 0.897, 0.06745, 0.897, 0.06745, 0.8991, 0.06364, 0.8992, 0.06427, 0.8992, 0.06658, 0.8992, 0.07152, 0.9051, 0.07478, 0.9051, 0.07478, 0.9051, 0.07145, 0.9051, 0.07145, 0.9051, 0.07478, 0.9051, 0.07478, 0.9051, 0.07213, 0.9051, 0.07214, 0.9051, 0.07478, 0.9051, 0.07478, 0.9051, 0.07218, 0.9051, 0.07213, 0.9051, 0.07478, 0.9051, 0.07478, 0.9051, 0.07214, 0.9051, 0.07247, 0.9051, 0.07478, 0.9051, 0.07478, 0.9051, 0.07148, 0.9051, 0.07166, 0.899, 0.07166, 0.897, 0.07247, 0.8969, 0.07247, 0.8992, 0.07227, 0.9051, 0.07478, 0.9051, 0.07478, 0.9051, 0.07226, 0.9051, 0.9566, 0.9118, 0.9625, 0.9118, 0.9625, 0.9143, 0.9566, 0.9143, 0.8777, 0.9009, 0.8811, 0.9009, 0.8811, 0.9009, 0.878, 0.9009, 0.07148, 0.9051, 0.07478, 0.9051, 0.07478, 0.9051, 0.07144, 0.9051, 0.8612, 0.9008, 0.8626, 0.9008, 0.8629, 0.9008, 0.8612, 0.9008, 0.8743, 0.9251, 0.8776, 0.9251, 0.8769, 0.9251, 0.07218, 0.9051, 0.07478, 0.9051, 0.07478, 0.9051, 0.07218, 0.9051, 0.408, 0.918, 0.4039, 0.918, 0.4039, 0.918, 0.408, 0.918, 0.4072, 0.9201, 0.4113, 0.9201, 0.4113, 0.9201, 0.4072, 0.9201, 0.4102, 0.9197, 0.4102, 0.9198, 0.4102, 0.9198, 0.4102, 0.9197, 0.5543, 0.9198, 0.5673, 0.9198, 0.5672, 0.9204, 0.5543, 0.9204, 0.5673, 0.9198, 0.582, 0.9198, 0.582, 0.9204, 0.5672, 0.9204, 0.4129, 0.9222, 0.4129, 0.9219, 0.416, 0.9222, 0.416, 0.9225, 0.4103, 0.9151, 0.4063, 0.9151, 0.4063, 0.9151, 0.4103, 0.9151, 0.4072, 0.9201, 0.4113, 0.9201, 0.4113, 0.9201, 0.4072, 0.9201, 0.408, 0.918, 0.4039, 0.918, 0.4039, 0.918, 0.408, 0.918, 0.4103, 0.9151, 0.4063, 0.9151, 0.4063, 0.9151, 0.4103, 0.9151, 0.4001, 0.9175, 0.3985, 0.9175, 0.3985, 0.9175, 0.4001, 0.9175, 0.4001, 0.9175, 0.3985, 0.9175, 0.3985, 0.9175, 0.4001, 0.9175, 0.4001, 0.9175, 0.3985, 0.9175, 0.3985, 0.9175, 0.4001, 0.9175, 0.4001, 0.9175, 0.3985, 0.9175, 0.3985, 0.9175, 0.4001, 0.9175, 0.4072, 0.9201, 0.4113, 0.9201, 0.4113, 0.9201, 0.4072, 0.9201, 0.3844, 0.9201, 0.4113, 0.9201, 0.4072, 0.9201, 0.408, 0.918, 0.4039, 0.918, 0.4039, 0.918, 0.408, 0.918, 0.8704, 0.9082, 0.8712, 0.9082, 0.8713, 0.9082, 0.8712, 0.9082, 0.07578, 0.9219, 0.0758, 0.9219, 0.0758, 0.9219, 0.07578, 0.9219, 0.0758, 0.9219, 0.07578, 0.9219, 0.07578, 0.9219, 0.0758, 0.9219, 0.0758, 0.9219, 0.0758, 0.9219, 0.0758, 0.9219, 0.0758, 0.9219, 0.2337, 0.9219, 0.2335, 0.9178, 0.2337, 0.9176, 0.4035, 0.9243, 0.4036, 0.9243, 0.4042, 0.9243, 0.4042, 0.9243, 0.4036, 0.9243, 0.4039, 0.9243, 0.4042, 0.9243, 0.4042, 0.9243, 0.4041, 0.9298, 0.4044, 0.9298, 0.4045, 0.9298, 0.4041, 0.9298, 0.4044, 0.9298, 0.404, 0.9298, 0.4041, 0.9298, 0.4045, 0.9298, 0.404, 0.9298, 0.4038, 0.9256, 0.4043, 0.9254, 0.4041, 0.9298, 0.2477, 0.9256, 0.2443, 0.9256, 0.2469, 0.9254, 0.2482, 0.9254, 0.2416, 0.919, 0.2448, 0.919, 0.2454, 0.919, 0.2409, 0.919, 0.4004, 0.9299, 0.4037, 0.9298, 0.4036, 0.9298, 0.403, 0.9298, 0.4017, 0.9243, 0.4003, 0.9243, 0.3996, 0.9243, 0.4011, 0.9243, 0.2443, 0.9256, 0.2441, 0.9258, 0.244, 0.9256, 0.2443, 0.9254, 0.4002, 0.9258, 0.4004, 0.9299, 0.4003, 0.9298, 0.4001, 0.9256, 0.4037, 0.9298, 0.4041, 0.9298, 0.4041, 0.9298, 0.4036, 0.9298, 0.4039, 0.9243, 0.4017, 0.9243, 0.4011, 0.9243, 0.4042, 0.9243])
me_cube_002.use_remesh_fix_poles = True
me_cube_002.use_remesh_preserve_attributes = False
me_cube_002.use_mirror_vertex_groups = False
me_cube_002.update()

# ---- objects
ob_chasis = bpy.data.objects.new('Chasis', me_cube_002)

# ---- transforms, parenting, visibility, modifiers, constraints
ob_chasis.location = (0.0, 0.0, 0.0)
ob_chasis.lineart.crease_threshold = 0.0
_m = ob_chasis.modifiers.new('Mirror', 'MIRROR')
_m.use_clip = True

# ---- collection membership
col_collection.objects.link(ob_chasis)

# ---- scene / render settings (as saved in the file)
scene.frame_start = 1; scene.frame_end = 250; scene.frame_set(1)
scene.render.engine = 'BLENDER_EEVEE_NEXT'
scene.cycles.use_denoising = False
scene.cycles.samples = 128
scene.cycles.sampling_pattern = 'TABULATED_SOBOL'
scene.cycles.use_adaptive_sampling = False
scene.cycles.use_light_tree = False
scene.view_settings.view_transform = 'Filmic'
bpy.context.view_layer.update()

# ---- added for rendering (the .blend has no active camera and no usable light): camera, sun
cam_auto = bpy.data.cameras.new('AutoCamera')
cam_auto.lens = 50.0
cam_auto.sensor_width = 36.0
cam_auto.clip_end = 1000.0
ob_auto_camera = bpy.data.objects.new('AutoCamera', cam_auto)
scene.collection.objects.link(ob_auto_camera)
ob_auto_camera.location = (3.12835, -3.81239, 2.88891)
ob_auto_camera.rotation_euler = (1.09748, -7.21219e-08, 0.694738)
scene.camera = ob_auto_camera
light_auto_sun = bpy.data.lights.new('AutoSun', 'SUN')
light_auto_sun.energy = 3.0
light_auto_sun.angle = 0.0523599
ob_auto_sun = bpy.data.objects.new('AutoSun', light_auto_sun)
scene.collection.objects.link(ob_auto_sun)
ob_auto_sun.rotation_euler = (0.872665, 0.174533, 0.523599)
bpy.context.view_layer.update()

